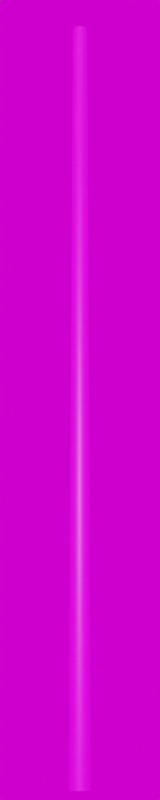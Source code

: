 # Source: Basket_4000.blend  (saved by Blender 3.6.11; exported with 4.5.12 LTS)
import bpy
from mathutils import Matrix  # noqa: F401  (used for matrix-valued properties, if any)

bpy.ops.wm.read_factory_settings(use_empty=True)
scene = bpy.context.scene
scene.name = 'Scene'

# ---- collections
col_collection = bpy.data.collections.new('Collection'); scene.collection.children.link(col_collection)

# ---- images (referenced by path relative to the original .blend; pixels are not part of the script)
import os
ASSET_DIR = os.environ.get("B2B_ASSET_DIR", "")  # directory of the original .blend (textures are referenced by path, not embedded)
HERE = os.path.dirname(os.path.abspath(__file__))  # packed textures are extracted next to this script under _unpacked/

def load_image(name, relpath, width, height, colorspace="sRGB"):
    """Load a texture the original file referenced (path relative to the .blend, or extracted next to this script)."""
    p = next((c for c in (os.path.join(HERE, relpath), os.path.join(ASSET_DIR, relpath)) if relpath and os.path.exists(c)), "")
    if p:
        img = bpy.data.images.load(p, check_existing=True)
        img.name = name
    else:  # same state as the original file: an image datablock whose file is absent (Cycles renders it pink)
        img = bpy.data.images.new(name, width, height)
        img.source = "FILE"
        img.filepath = "//" + (relpath or name)
    img.colorspace_settings.name = colorspace
    return img
img_dunkelgrau_jpg_010 = load_image('dunkelgrau.jpg.010', 'dunkelgrau.jpg', 1024, 1024, 'sRGB')
img_kloofendal_48d_partly_cloudy_puresky_8k_hdr = load_image('kloofendal_48d_partly_cloudy_puresky_8k.hdr', 'kloofendal_48d_partly_cloudy_puresky_8k.hdr', 1024, 1024, 'Linear Rec.709')

# ---- materials (node trees are filled in below, after node groups)
mat_dunkelgrau = bpy.data.materials.new('dunkelgrau')
mat_dunkelgrau.roughness = 0.5

# ---- material node trees
mat_dunkelgrau.use_nodes = True; mat_dunkelgrau.node_tree.nodes.clear()
_N = mat_dunkelgrau.node_tree.nodes; _L = mat_dunkelgrau.node_tree.links
n0 = _N.new('ShaderNodeBsdfPrincipled'); n0.name = 'Principled BSDF'; n0.location = (1200, 0)
n0.distribution = 'GGX'
n0.subsurface_method = 'RANDOM_WALK_SKIN'
n0.inputs[3].default_value = 1.45
n0.inputs[27].default_value = (0.0, 0.0, 0.0, 1.0)
n0.inputs[28].default_value = 1.0
n1 = _N.new('ShaderNodeOutputMaterial'); n1.name = 'Material Output'; n1.location = (1500, 0)
n2 = _N.new('ShaderNodeTexImage'); n2.name = 'Image Texture'; n2.location = (600, 0)
n2.image = img_dunkelgrau_jpg_010
_L.new(n2.outputs[0], n0.inputs[0])
_L.new(n0.outputs[0], n1.inputs[0])
n1.is_active_output = True

# ---- world
world_world = bpy.data.worlds.new('World'); scene.world = world_world
world_world.use_nodes = True; world_world.node_tree.nodes.clear()
_N = world_world.node_tree.nodes; _L = world_world.node_tree.links
n0 = _N.new('ShaderNodeOutputWorld'); n0.name = 'World Output'; n0.location = (300, 300)
n1 = _N.new('ShaderNodeBackground'); n1.name = 'Background'; n1.location = (10, 300)
n2 = _N.new('ShaderNodeTexEnvironment'); n2.name = 'Environment Texture'; n2.location = (-280, 280)
n2.image = img_kloofendal_48d_partly_cloudy_puresky_8k_hdr
_L.new(n1.outputs[0], n0.inputs[0])
_L.new(n2.outputs[0], n1.inputs[0])
n0.is_active_output = True
world_world.color = (0.05088, 0.05088, 0.05088)
world_world.use_sun_shadow = False
world_world.sun_shadow_jitter_overblur = 0.0

# ---- cameras
cam_camera = bpy.data.cameras.new('Camera')
cam_camera.lens = 100.0

# ---- meshes
me_mast_4_0m_metalogalva_002 = bpy.data.meshes.new('Mast_4,0m_Metalogalva.002')
me_mast_4_0m_metalogalva_002.from_pydata([(0.0, 0.0, 4.0), (0.0, 0.038, 4.0), (0.0, 0.058, 0.0), (0.0, 0.0, 4.0), (-0.01454, 0.03511, 4.0), (-0.0222, 0.05359, 0.0), (0.0, 0.0, 4.0), (-0.02687, 0.02687, 4.0), (-0.04101, 0.04101, 0.0), (0.0, 0.0, 4.0), (-0.03511, 0.01454, 4.0), (-0.05359, 0.0222, 0.0), (0.0, 0.0, 4.0), (-0.038, 0.0, 4.0), (-0.058, 0.0, 0.0), (0.0, 0.0, 4.0), (-0.03511, -0.01454, 4.0), (-0.05359, -0.0222, 0.0), (0.0, 0.0, 4.0), (-0.02687, -0.02687, 4.0), (-0.04101, -0.04101, 0.0), (0.0, 0.0, 4.0), (-0.01454, -0.03511, 4.0), (-0.0222, -0.05359, 0.0), (0.0, 0.0, 4.0), (0.0, -0.038, 4.0), (0.0, -0.058, 0.0), (0.0, 0.0, 4.0), (0.01454, -0.03511, 4.0), (0.0222, -0.05359, 0.0), (0.0, 0.0, 4.0), (0.02687, -0.02687, 4.0), (0.04101, -0.04101, 0.0), (0.0, 0.0, 4.0), (0.03511, -0.01454, 4.0), (0.05359, -0.0222, 0.0), (0.0, 0.0, 4.0), (0.038, 0.0, 4.0), (0.058, 0.0, 0.0), (0.0, 0.0, 4.0), (0.03511, 0.01454, 4.0), (0.05359, 0.0222, 0.0), (0.0, 0.0, 4.0), (0.02687, 0.02687, 4.0), (0.04101, 0.04101, 0.0), (0.0, 0.0, 4.0), (0.01454, 0.03511, 4.0), (0.0222, 0.05359, 0.0)], [], [(1, 3, 0), (4, 6, 3), (7, 9, 6), (10, 12, 9), (13, 15, 12), (16, 18, 15), (19, 21, 18), (22, 24, 21), (25, 27, 24), (28, 30, 27), (31, 33, 30), (34, 36, 33), (37, 39, 36), (40, 42, 39), (43, 45, 42), (46, 0, 45), (2, 4, 1), (5, 7, 4), (8, 10, 7), (11, 13, 10), (14, 16, 13), (17, 19, 16), (19, 23, 22), (23, 25, 22), (25, 29, 28), (28, 32, 31), (32, 34, 31), (35, 37, 34), (38, 40, 37), (41, 43, 40), (44, 46, 43), (46, 2, 1), (1, 4, 3), (4, 7, 6), (7, 10, 9), (10, 13, 12), (13, 16, 15), (16, 19, 18), (19, 22, 21), (22, 25, 24), (25, 28, 27), (28, 31, 30), (31, 34, 33), (34, 37, 36), (37, 40, 39), (40, 43, 42), (43, 46, 45), (46, 1, 0), (2, 5, 4), (5, 8, 7), (8, 11, 10), (11, 14, 13), (14, 17, 16), (17, 20, 19), (19, 20, 23), (23, 26, 25), (25, 26, 29), (28, 29, 32), (32, 35, 34), (35, 38, 37), (38, 41, 40), (41, 44, 43), (44, 47, 46), (46, 47, 2)])
me_mast_4_0m_metalogalva_002.polygons.foreach_set('use_smooth', [True] * 64)
_uv = me_mast_4_0m_metalogalva_002.uv_layers.new(name='UVMap')
_uv.uv.foreach_set('vector', [0.0, 10.0, 0.0625, 10.0, 0.0, 10.0, 0.0625, 10.0, 0.125, 10.0, 0.0625, 10.0, 0.125, 10.0, 0.1875, 10.0, 0.125, 10.0, 0.1875, 10.0, 0.25, 10.0, 0.1875, 10.0, 0.25, 10.0, 0.3125, 10.0, 0.25, 10.0, 0.3125, 10.0, 0.375, 10.0, 0.3125, 10.0, 0.375, 10.0, 0.4375, 10.0, 0.375, 10.0, 0.4375, 10.0, 0.5, 10.0, 0.4375, 10.0, 0.5, 10.0, 0.5625, 10.0, 0.5, 10.0, 0.5625, 10.0, 0.625, 10.0, 0.5625, 10.0, 0.625, 10.0, 0.6875, 10.0, 0.625, 10.0, 0.6875, 10.0, 0.75, 10.0, 0.6875, 10.0, 0.75, 10.0, 0.8125, 10.0, 0.75, 10.0, 0.8125, 10.0, 0.875, 10.0, 0.8125, 10.0, 0.875, 10.0, 0.9375, 10.0, 0.875, 10.0, 0.9375, 10.0, 1.0, 10.0, 0.9375, 10.0, 0.0, -6.0, 0.0625, 10.0, 0.0, 10.0, 0.0625, -6.0, 0.125, 10.0, 0.0625, 10.0, 0.125, -6.0, 0.1875, 10.0, 0.125, 10.0, 0.1875, -6.0, 0.25, 10.0, 0.1875, 10.0, 0.25, -6.0, 0.3125, 10.0, 0.25, 10.0, 0.3125, -6.0, 0.375, 10.0, 0.3125, 10.0, 0.375, 10.0, 0.4375, -6.0, 0.4375, 10.0, 0.4375, -6.0, 0.5, 10.0, 0.4375, 10.0, 0.5, 10.0, 0.5625, -6.0, 0.5625, 10.0, 0.5625, 10.0, 0.625, -6.0, 0.625, 10.0, 0.625, -6.0, 0.6875, 10.0, 0.625, 10.0, 0.6875, -6.0, 0.75, 10.0, 0.6875, 10.0, 0.75, -6.0, 0.8125, 10.0, 0.75, 10.0, 0.8125, -6.0, 0.875, 10.0, 0.8125, 10.0, 0.875, -6.0, 0.9375, 10.0, 0.875, 10.0, 0.9375, 10.0, 1.0, -6.0, 1.0, 10.0, 0.0, 10.0, 0.0625, 10.0, 0.0625, 10.0, 0.0625, 10.0, 0.125, 10.0, 0.125, 10.0, 0.125, 10.0, 0.1875, 10.0, 0.1875, 10.0, 0.1875, 10.0, 0.25, 10.0, 0.25, 10.0, 0.25, 10.0, 0.3125, 10.0, 0.3125, 10.0, 0.3125, 10.0, 0.375, 10.0, 0.375, 10.0, 0.375, 10.0, 0.4375, 10.0, 0.4375, 10.0, 0.4375, 10.0, 0.5, 10.0, 0.5, 10.0, 0.5, 10.0, 0.5625, 10.0, 0.5625, 10.0, 0.5625, 10.0, 0.625, 10.0, 0.625, 10.0, 0.625, 10.0, 0.6875, 10.0, 0.6875, 10.0, 0.6875, 10.0, 0.75, 10.0, 0.75, 10.0, 0.75, 10.0, 0.8125, 10.0, 0.8125, 10.0, 0.8125, 10.0, 0.875, 10.0, 0.875, 10.0, 0.875, 10.0, 0.9375, 10.0, 0.9375, 10.0, 0.9375, 10.0, 1.0, 10.0, 1.0, 10.0, 0.0, -6.0, 0.0625, -6.0, 0.0625, 10.0, 0.0625, -6.0, 0.125, -6.0, 0.125, 10.0, 0.125, -6.0, 0.1875, -6.0, 0.1875, 10.0, 0.1875, -6.0, 0.25, -6.0, 0.25, 10.0, 0.25, -6.0, 0.3125, -6.0, 0.3125, 10.0, 0.3125, -6.0, 0.375, -6.0, 0.375, 10.0, 0.375, 10.0, 0.375, -6.0, 0.4375, -6.0, 0.4375, -6.0, 0.5, -6.0, 0.5, 10.0, 0.5, 10.0, 0.5, -6.0, 0.5625, -6.0, 0.5625, 10.0, 0.5625, -6.0, 0.625, -6.0, 0.625, -6.0, 0.6875, -6.0, 0.6875, 10.0, 0.6875, -6.0, 0.75, -6.0, 0.75, 10.0, 0.75, -6.0, 0.8125, -6.0, 0.8125, 10.0, 0.8125, -6.0, 0.875, -6.0, 0.875, 10.0, 0.875, -6.0, 0.9375, -6.0, 0.9375, 10.0, 0.9375, 10.0, 0.9375, -6.0, 1.0, -6.0])
me_mast_4_0m_metalogalva_002.materials.append(mat_dunkelgrau)
me_mast_4_0m_metalogalva_002.update()
me_mast_4_0m_metalogalva_002.normals_split_custom_set([tuple(v) for v in zip(*[iter([0.0, 0.7446, 0.6676, 0.0, 0.0, 0.1249, 0.0, 0.0, 0.1241, -0.2849, 0.6879, 0.6676, 0.0, 0.0, 0.124, 0.0, 0.0, 0.1249, -0.5264, 0.5265, 0.6676, 0.0, 0.0, 0.124, 0.0, 0.0, 0.124, -0.6879, 0.2849, 0.6676, 0.0, 0.0, 0.1414, 0.0, 0.0, 0.124, -0.7446, 2.951e-07, 0.6676, 0.0, 0.0, 0.124, 0.0, 0.0, 0.1414, -0.6879, -0.2849, 0.6676, 0.0, 0.0, 0.124, 0.0, 0.0, 0.124, -0.5265, -0.5265, 0.6676, 0.0, 0.0, 0.124, 0.0, 0.0, 0.124, -0.2849, -0.6879, 0.6676, 0.0, 0.0, 0.124, 0.0, 0.0, 0.124, 0.0, -0.7446, 0.6676, 0.0, 0.0, 0.124, 0.0, 0.0, 0.124, 0.2849, -0.6879, 0.6676, 0.0, 0.0, 0.124, 0.0, 0.0, 0.124, 0.5264, -0.5264, 0.6676, 0.0, 0.0, 0.124, 0.0, 0.0, 0.124, 0.6879, -0.2849, 0.6676, 0.0, 0.0, 0.1414, 0.0, 0.0, 0.124, 0.7446, -2.951e-07, 0.6676, 0.0, 0.0, 0.124, 0.0, 0.0, 0.1414, 0.6879, 0.2849, 0.6676, 0.0, 0.0, 0.124, 0.0, 0.0, 0.124, 0.5265, 0.5264, 0.6676, 0.0, 0.0, 0.124, 0.0, 0.0, 0.124, 0.2849, 0.6879, 0.6676, 0.0, 0.0, 0.1241, 0.0, 0.0, 0.124, 0.0, 1.0, 0.005, -0.2849, 0.6879, 0.6676, 0.0, 0.7446, 0.6676, -0.3827, 0.9239, 0.005, -0.5264, 0.5265, 0.6676, -0.2849, 0.6879, 0.6676, -0.7071, 0.7071, 0.005, -0.6879, 0.2849, 0.6676, -0.5264, 0.5265, 0.6676, -0.9239, 0.3827, 0.005, -0.7446, 2.951e-07, 0.6676, -0.6879, 0.2849, 0.6676, -1.0, -8.614e-07, 0.005, -0.6879, -0.2849, 0.6676, -0.7446, 2.951e-07, 0.6676, -0.9239, -0.3827, 0.005, -0.5265, -0.5265, 0.6676, -0.6879, -0.2849, 0.6676, -0.5265, -0.5265, 0.6676, -0.3827, -0.9239, 0.005, -0.2849, -0.6879, 0.6676, -0.3827, -0.9239, 0.005, 0.0, -0.7446, 0.6676, -0.2849, -0.6879, 0.6676, 0.0, -0.7446, 0.6676, 0.3827, -0.9239, 0.005, 0.2849, -0.6879, 0.6676, 0.2849, -0.6879, 0.6676, 0.7071, -0.7071, 0.005, 0.5264, -0.5264, 0.6676, 0.7071, -0.7071, 0.005, 0.6879, -0.2849, 0.6676, 0.5264, -0.5264, 0.6676, 0.9239, -0.3827, 0.005, 0.7446, -2.951e-07, 0.6676, 0.6879, -0.2849, 0.6676, 1.0, 8.614e-07, 0.005, 0.6879, 0.2849, 0.6676, 0.7446, -2.951e-07, 0.6676, 0.9239, 0.3827, 0.005, 0.5265, 0.5264, 0.6676, 0.6879, 0.2849, 0.6676, 0.7071, 0.7071, 0.005, 0.2849, 0.6879, 0.6676, 0.5265, 0.5264, 0.6676, 0.2849, 0.6879, 0.6676, 0.0, 1.0, 0.005, 0.0, 0.7446, 0.6676, 0.0, 0.7446, 0.6676, -0.2849, 0.6879, 0.6676, 0.0, 0.0, 0.1249, -0.2849, 0.6879, 0.6676, -0.5264, 0.5265, 0.6676, 0.0, 0.0, 0.124, -0.5264, 0.5265, 0.6676, -0.6879, 0.2849, 0.6676, 0.0, 0.0, 0.124, -0.6879, 0.2849, 0.6676, -0.7446, 2.951e-07, 0.6676, 0.0, 0.0, 0.1414, -0.7446, 2.951e-07, 0.6676, -0.6879, -0.2849, 0.6676, 0.0, 0.0, 0.124, -0.6879, -0.2849, 0.6676, -0.5265, -0.5265, 0.6676, 0.0, 0.0, 0.124, -0.5265, -0.5265, 0.6676, -0.2849, -0.6879, 0.6676, 0.0, 0.0, 0.124, -0.2849, -0.6879, 0.6676, 0.0, -0.7446, 0.6676, 0.0, 0.0, 0.124, 0.0, -0.7446, 0.6676, 0.2849, -0.6879, 0.6676, 0.0, 0.0, 0.124, 0.2849, -0.6879, 0.6676, 0.5264, -0.5264, 0.6676, 0.0, 0.0, 0.124, 0.5264, -0.5264, 0.6676, 0.6879, -0.2849, 0.6676, 0.0, 0.0, 0.124, 0.6879, -0.2849, 0.6676, 0.7446, -2.951e-07, 0.6676, 0.0, 0.0, 0.1414, 0.7446, -2.951e-07, 0.6676, 0.6879, 0.2849, 0.6676, 0.0, 0.0, 0.124, 0.6879, 0.2849, 0.6676, 0.5265, 0.5264, 0.6676, 0.0, 0.0, 0.124, 0.5265, 0.5264, 0.6676, 0.2849, 0.6879, 0.6676, 0.0, 0.0, 0.124, 0.2849, 0.6879, 0.6676, 0.0, 0.7446, 0.6676, 0.0, 0.0, 0.1241, 0.0, 1.0, 0.005, -0.3827, 0.9239, 0.005, -0.2849, 0.6879, 0.6676, -0.3827, 0.9239, 0.005, -0.7071, 0.7071, 0.005, -0.5264, 0.5265, 0.6676, -0.7071, 0.7071, 0.005, -0.9239, 0.3827, 0.005, -0.6879, 0.2849, 0.6676, -0.9239, 0.3827, 0.005, -1.0, -8.614e-07, 0.005, -0.7446, 2.951e-07, 0.6676, -1.0, -8.614e-07, 0.005, -0.9239, -0.3827, 0.005, -0.6879, -0.2849, 0.6676, -0.9239, -0.3827, 0.005, -0.7071, -0.7071, 0.005, -0.5265, -0.5265, 0.6676, -0.5265, -0.5265, 0.6676, -0.7071, -0.7071, 0.005, -0.3827, -0.9239, 0.005, -0.3827, -0.9239, 0.005, 0.0, -1.0, 0.005, 0.0, -0.7446, 0.6676, 0.0, -0.7446, 0.6676, 0.0, -1.0, 0.005, 0.3827, -0.9239, 0.005, 0.2849, -0.6879, 0.6676, 0.3827, -0.9239, 0.005, 0.7071, -0.7071, 0.005, 0.7071, -0.7071, 0.005, 0.9239, -0.3827, 0.005, 0.6879, -0.2849, 0.6676, 0.9239, -0.3827, 0.005, 1.0, 8.614e-07, 0.005, 0.7446, -2.951e-07, 0.6676, 1.0, 8.614e-07, 0.005, 0.9239, 0.3827, 0.005, 0.6879, 0.2849, 0.6676, 0.9239, 0.3827, 0.005, 0.7071, 0.7071, 0.005, 0.5265, 0.5264, 0.6676, 0.7071, 0.7071, 0.005, 0.3827, 0.9239, 0.005, 0.2849, 0.6879, 0.6676, 0.2849, 0.6879, 0.6676, 0.3827, 0.9239, 0.005, 0.0, 1.0, 0.005])] * 3)])

# ---- objects
ob_camera = bpy.data.objects.new('Camera', cam_camera)
ob_mast_4_0m_metalogalva_001 = bpy.data.objects.new('Mast_4,0m_Metalogalva.001', me_mast_4_0m_metalogalva_002)

# ---- transforms, parenting, visibility, modifiers, constraints
ob_camera.location = (8.0, -8.0, 0.0)
ob_camera.rotation_euler = (1.745, 0.0, 0.7854)
ob_mast_4_0m_metalogalva_001.location = (0.0, 0.0, 0.0)

# ---- collection membership
col_collection.objects.link(ob_camera)
col_collection.objects.link(ob_mast_4_0m_metalogalva_001)

# ---- scene / render settings (as saved in the file)
scene.camera = ob_camera
scene.frame_start = 1; scene.frame_end = 250; scene.frame_set(1)
scene.render.engine = 'CYCLES'
scene.render.resolution_x = 100
scene.render.resolution_y = 500
scene.cycles.sampling_pattern = 'TABULATED_SOBOL'
scene.cycles.use_light_tree = False
scene.view_settings.view_transform = 'Filmic'
bpy.context.view_layer.update()

# ---- added for rendering (the .blend has no usable light): sun
light_auto_sun = bpy.data.lights.new('AutoSun', 'SUN')
light_auto_sun.energy = 3.0
light_auto_sun.angle = 0.0523599
ob_auto_sun = bpy.data.objects.new('AutoSun', light_auto_sun)
scene.collection.objects.link(ob_auto_sun)
ob_auto_sun.rotation_euler = (0.872665, 0.174533, 0.523599)
bpy.context.view_layer.update()
